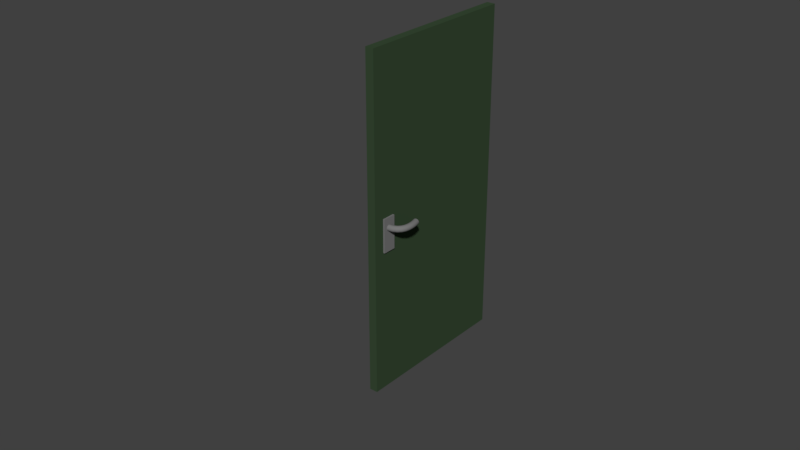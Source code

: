 # Source: BackDoorHalf.blend  (saved by Blender 2.79.0; exported with 4.5.12 LTS)
import bpy
from mathutils import Matrix  # noqa: F401  (used for matrix-valued properties, if any)

bpy.ops.wm.read_factory_settings(use_empty=True)
scene = bpy.context.scene
scene.name = 'Scene'

# ---- collections
col_collection_1 = bpy.data.collections.new('Collection 1'); scene.collection.children.link(col_collection_1)
col_collection_2 = bpy.data.collections.new('Collection 2'); scene.collection.children.link(col_collection_2)
col_collection_2.hide_render = True
col_collection_2.hide_viewport = True

# ---- materials (node trees are filled in below, after node groups)
mat_metal = bpy.data.materials.new('Metal')
mat_metal.alpha_threshold = 0.0
mat_metal.use_transparent_shadow = False
mat_metal.diffuse_color = (0.1845, 0.1845, 0.1845, 1.0)
mat_metal.roughness = 0.5
mat_door = bpy.data.materials.new('Door')
mat_door.alpha_threshold = 0.0
mat_door.use_transparent_shadow = False
mat_door.diffuse_color = (0.03927, 0.06997, 0.03481, 1.0)
mat_door.roughness = 0.5

# ---- material node trees

# ---- world
world_world = bpy.data.worlds.new('World'); scene.world = world_world
world_world.color = (0.05088, 0.05088, 0.05088)
world_world.use_sun_shadow = False
world_world.sun_shadow_jitter_overblur = 0.0
world_world.cycles.sampling_method = 'MANUAL'

# ---- meshes
me_cube = bpy.data.meshes.new('Cube')
me_cube.from_pydata([(-0.035, -0.04, -0.1), (-0.035, -0.04, 0.1), (-0.035, 0.04, -0.1), (-0.035, 0.04, 0.1), (0.035, -0.04, -0.1), (0.035, -0.04, 0.1), (0.035, 0.04, -0.1), (0.035, 0.04, 0.1)], [], [(0, 1, 3, 2), (2, 3, 7, 6), (6, 7, 5, 4), (4, 5, 1, 0), (2, 6, 4, 0), (7, 3, 1, 5)])
me_cube.materials.append(mat_metal)
me_cube.use_remesh_preserve_volume = False
me_cube.use_remesh_preserve_attributes = False
me_cube.use_mirror_vertex_groups = False
me_cube.update()
me_cube_001 = bpy.data.meshes.new('Cube.001')
me_cube_001.from_pydata([(-0.025, -0.45, 0.04444), (-0.025, -0.45, 1.956), (-0.025, 0.45, 0.04444), (-0.025, 0.45, 1.956), (0.025, -0.45, 0.04444), (0.025, -0.45, 1.956), (0.025, 0.45, 0.04444), (0.025, 0.45, 1.956), (-0.025, 0.5, 0.0), (-0.025, -0.5, 0.0), (-0.025, -0.5, 2.0), (-0.025, 0.5, 2.0), (0.025, 0.5, 2.0), (0.025, 0.5, 0.0), (0.025, -0.5, 0.0), (0.025, -0.5, 2.0)], [], [(8, 11, 12, 13), (14, 15, 10, 9), (8, 13, 14, 9), (12, 11, 10, 15), (0, 2, 8, 9), (1, 0, 9, 10), (3, 1, 10, 11), (2, 3, 11, 8), (7, 6, 13, 12), (6, 4, 14, 13), (5, 7, 12, 15), (4, 5, 15, 14), (2, 0, 1, 3), (6, 7, 5, 4)])
_uv = me_cube_001.uv_layers.new(name='UVMap')
_uv.uv.foreach_set('vector', [0.0, 0.0, 0.0, 0.0, 0.0, 0.0, 0.0, 0.0, 0.0, 0.0, 0.0, 0.0, 0.0, 0.0, 0.0, 0.0, 0.0, 0.0, 0.0, 0.0, 0.0, 0.0, 0.0, 0.0, 0.0, 0.0, 0.0, 0.0, 0.0, 0.0, 0.0, 0.0, 0.0, 0.0, 0.0, 0.0, 0.0, 0.0, 0.0, 0.0, 0.0, 0.0, 0.0, 0.0, 0.0, 0.0, 0.0, 0.0, 0.0, 0.0, 0.0, 0.0, 0.0, 0.0, 0.0, 0.0, 0.0, 0.0, 0.0, 0.0, 0.0, 0.0, 0.0, 0.0, 0.0, 0.0, 0.0, 0.0, 0.0, 0.0, 0.0, 0.0, 0.0, 0.0, 0.0, 0.0, 0.0, 0.0, 0.0, 0.0, 0.0, 0.0, 0.0, 0.0, 0.0, 0.0, 0.0, 0.0, 0.0, 0.0, 0.0, 0.0, 0.0, 0.0, 0.0, 0.0, 0.0, 0.0, 0.0, 0.0, 0.0, 0.0, 0.0, 0.0, 0.0, 0.0, 0.0, 0.0, 0.0, 0.0, 0.0, 0.0])
_uv.active_render = True
_uv = me_cube_001.uv_layers.new(name='UVMap.001')
_uv.uv.foreach_set('vector', [0.0, 0.0, 0.0, 0.0, 0.0, 0.0, 0.0, 0.0, 0.0, 0.0, 0.0, 0.0, 0.0, 0.0, 0.0, 0.0, 0.0, 0.0, 0.0, 0.0, 0.0, 0.0, 0.0, 0.0, 0.0, 0.0, 0.0, 0.0, 0.0, 0.0, 0.0, 0.0, 0.0, 0.0, 0.0, 0.0, 0.0, 0.0, 0.0, 0.0, 0.0, 0.0, 0.0, 0.0, 0.0, 0.0, 0.0, 0.0, 0.0, 0.0, 0.0, 0.0, 0.0, 0.0, 0.0, 0.0, 0.0, 0.0, 0.0, 0.0, 0.0, 0.0, 0.0, 0.0, 0.0, 0.0, 0.0, 0.0, 0.0, 0.0, 0.0, 0.0, 0.0, 0.0, 0.0, 0.0, 0.0, 0.0, 0.0, 0.0, 0.0, 0.0, 0.0, 0.0, 0.0, 0.0, 0.0, 0.0, 0.0, 0.0, 0.0, 0.0, 0.0, 0.0, 0.0, 0.0, 0.0, 0.0, 0.0, 0.0, 0.0, 0.0, 0.0, 0.0, 0.0, 0.0, 0.0, 0.0, 0.0, 0.0, 0.0, 0.0])
me_cube_001.materials.append(mat_door)
me_cube_001.use_remesh_preserve_volume = False
me_cube_001.use_remesh_preserve_attributes = False
me_cube_001.use_mirror_vertex_groups = False
me_cube_001.update()

# ---- curves / text
cu_beziercurve = bpy.data.curves.new('BezierCurve', 'CURVE')
cu_beziercurve.dimensions = '3D'
_sp = cu_beziercurve.splines.new('BEZIER'); _sp.bezier_points.add(1)
_sp.bezier_points.foreach_set('co', [0.0, 0.0, 0.0, 0.09882, 0.1434, -0.0002123])
_sp.bezier_points.foreach_set('handle_left', [-0.9926, 0.1212, -0.0001793, 0.09882, 0.1434, -0.0002123])
_sp.bezier_points.foreach_set('handle_right', [0.1538, -0.01878, 2.779e-05, 0.09882, 0.1434, -0.0002123])
for _p, _l, _r in zip(_sp.bezier_points, ['ALIGNED', 'ALIGNED'], ['ALIGNED', 'ALIGNED']): _p.handle_left_type = _l; _p.handle_right_type = _r
_sp.order_u = 0
_sp.order_v = 0
cu_beziercurve.materials.append(mat_metal)
cu_beziercurve.use_path = True
cu_beziercurve.use_path_clamp = True
cu_beziercurve.bevel_mode = 'OBJECT'
cu_beziercurve.bevel_resolution = 0
cu_beziercurve.fill_mode = 'FULL'
cu_beziercurve.use_fill_caps = True
cu_beziercircle = bpy.data.curves.new('BezierCircle', 'CURVE')
cu_beziercircle.dimensions = '3D'
_sp = cu_beziercircle.splines.new('BEZIER'); _sp.bezier_points.add(3)
_sp.bezier_points.foreach_set('co', [-1.0, 0.0, 0.0, 0.0, 1.0, 0.0, 1.0, 0.0, 0.0, 0.0, -1.0, 0.0])
_sp.bezier_points.foreach_set('handle_left', [-1.0, -0.5521, 0.0, -0.5521, 1.0, 0.0, 1.0, 0.5521, 0.0, 0.5521, -1.0, 0.0])
_sp.bezier_points.foreach_set('handle_right', [-1.0, 0.5521, 0.0, 0.5521, 1.0, 0.0, 1.0, -0.5521, 0.0, -0.5521, -1.0, 0.0])
for _p, _l, _r in zip(_sp.bezier_points, ['AUTO', 'AUTO', 'AUTO', 'AUTO'], ['AUTO', 'AUTO', 'AUTO', 'AUTO']): _p.handle_left_type = _l; _p.handle_right_type = _r
_sp.order_u = 0
_sp.order_v = 0
_sp.use_cyclic_u = True
cu_beziercircle.materials.append(mat_metal)
cu_beziercircle.use_path = True
cu_beziercircle.use_path_clamp = True
cu_beziercircle.bevel_resolution = 0
cu_beziercircle.fill_mode = 'HALF'

# ---- objects
ob_cube_001 = bpy.data.objects.new('Cube.001', me_cube)
ob_beziercurve = bpy.data.objects.new('BezierCurve', cu_beziercurve)
ob_cube = bpy.data.objects.new('Cube', me_cube_001)
ob_beziercircle = bpy.data.objects.new('BezierCircle', cu_beziercircle)

# ---- transforms, parenting, visibility, modifiers, constraints
ob_cube_001.location = (0.03, -0.897, 0.9601)
ob_cube_001.scale = (0.7143, 1.0, 1.0)
ob_cube_001.lineart.crease_threshold = 0.0
ob_beziercurve.location = (0.02, -0.9, 1.0)
ob_beziercurve.rotation_euler = (-0.00148, 0.0, 0.0)
ob_beziercurve.lineart.crease_threshold = 0.0
ob_cube.location = (0.02, -0.5, 0.0)
ob_cube.lineart.crease_threshold = 0.0
ob_beziercircle.location = (0.0, 0.0, 0.0)
ob_beziercircle.scale = (0.01801, 0.01801, 0.01801)
ob_beziercircle.lineart.crease_threshold = 0.0
cu_beziercurve.bevel_object = ob_beziercircle

# ---- collection membership
col_collection_1.objects.link(ob_cube_001)
col_collection_1.objects.link(ob_beziercurve)
col_collection_1.objects.link(ob_cube)
col_collection_2.objects.link(ob_beziercircle)

# ---- scene / render settings (as saved in the file)
scene.frame_start = 1; scene.frame_end = 60; scene.frame_set(59)
scene.render.engine = 'BLENDER_EEVEE_NEXT'
scene.render.resolution_percentage = 50
scene.render.fps = 60
scene.render.dither_intensity = 0.0
scene.cycles.use_denoising = False
scene.cycles.samples = 128
scene.cycles.sampling_pattern = 'TABULATED_SOBOL'
scene.cycles.use_adaptive_sampling = False
scene.cycles.use_light_tree = False
scene.cycles.blur_glossy = 0.0
scene.cycles.sample_clamp_indirect = 0.0
scene.view_settings.view_transform = 'Standard'
bpy.context.view_layer.update()

# ---- added for rendering (the .blend has no active camera and no usable light): camera, sun
cam_auto = bpy.data.cameras.new('AutoCamera')
cam_auto.lens = 50.0
cam_auto.sensor_width = 36.0
cam_auto.clip_end = 1000.0
ob_auto_camera = bpy.data.objects.new('AutoCamera', cam_auto)
scene.collection.objects.link(ob_auto_camera)
ob_auto_camera.location = (3.41693, -4.84531, 3.66975)
ob_auto_camera.rotation_euler = (1.09748, -7.21219e-08, 0.694738)
scene.camera = ob_auto_camera
light_auto_sun = bpy.data.lights.new('AutoSun', 'SUN')
light_auto_sun.energy = 3.0
light_auto_sun.angle = 0.0523599
ob_auto_sun = bpy.data.objects.new('AutoSun', light_auto_sun)
scene.collection.objects.link(ob_auto_sun)
ob_auto_sun.rotation_euler = (0.872665, 0.174533, 0.523599)
bpy.context.view_layer.update()
